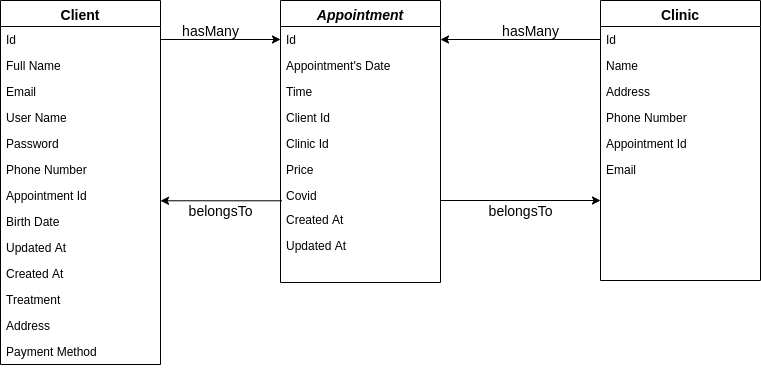

The diagram above was exported from draw.io. Its source (the exported page's mxGraphModel, read from the mxfile embedded in the PNG):
<mxGraphModel dx="1362" dy="801" grid="1" gridSize="10" guides="1" tooltips="1" connect="1" arrows="1" fold="1" page="1" pageScale="1" pageWidth="827" pageHeight="1169" math="0" shadow="0">
  <root>
    <mxCell id="WIyWlLk6GJQsqaUBKTNV-0" />
    <mxCell id="WIyWlLk6GJQsqaUBKTNV-1" parent="WIyWlLk6GJQsqaUBKTNV-0" />
    <mxCell id="zkfFHV4jXpPFQw0GAbJ--0" value="Appointment" style="swimlane;fontStyle=3;align=center;verticalAlign=top;childLayout=stackLayout;horizontal=1;startSize=26;horizontalStack=0;resizeParent=1;resizeLast=0;collapsible=1;marginBottom=0;rounded=0;shadow=0;strokeWidth=1;fontSize=14;" parent="WIyWlLk6GJQsqaUBKTNV-1" vertex="1">
      <mxGeometry x="320" y="160" width="160" height="282" as="geometry">
        <mxRectangle x="230" y="140" width="160" height="26" as="alternateBounds" />
      </mxGeometry>
    </mxCell>
    <mxCell id="zkfFHV4jXpPFQw0GAbJ--1" value="Id" style="text;align=left;verticalAlign=top;spacingLeft=4;spacingRight=4;overflow=hidden;rotatable=0;points=[[0,0.5],[1,0.5]];portConstraint=eastwest;" parent="zkfFHV4jXpPFQw0GAbJ--0" vertex="1">
      <mxGeometry y="26" width="160" height="26" as="geometry" />
    </mxCell>
    <mxCell id="nBX2bbhAJhD7uB9iuCIE-1" value="Appointment's Date" style="text;align=left;verticalAlign=top;spacingLeft=4;spacingRight=4;overflow=hidden;rotatable=0;points=[[0,0.5],[1,0.5]];portConstraint=eastwest;" parent="zkfFHV4jXpPFQw0GAbJ--0" vertex="1">
      <mxGeometry y="52" width="160" height="26" as="geometry" />
    </mxCell>
    <mxCell id="zkfFHV4jXpPFQw0GAbJ--2" value="Time" style="text;align=left;verticalAlign=top;spacingLeft=4;spacingRight=4;overflow=hidden;rotatable=0;points=[[0,0.5],[1,0.5]];portConstraint=eastwest;rounded=0;shadow=0;html=0;" parent="zkfFHV4jXpPFQw0GAbJ--0" vertex="1">
      <mxGeometry y="78" width="160" height="26" as="geometry" />
    </mxCell>
    <mxCell id="zkfFHV4jXpPFQw0GAbJ--3" value="Client Id" style="text;align=left;verticalAlign=top;spacingLeft=4;spacingRight=4;overflow=hidden;rotatable=0;points=[[0,0.5],[1,0.5]];portConstraint=eastwest;rounded=0;shadow=0;html=0;" parent="zkfFHV4jXpPFQw0GAbJ--0" vertex="1">
      <mxGeometry y="104" width="160" height="26" as="geometry" />
    </mxCell>
    <mxCell id="nBX2bbhAJhD7uB9iuCIE-2" value="Clinic Id" style="text;align=left;verticalAlign=top;spacingLeft=4;spacingRight=4;overflow=hidden;rotatable=0;points=[[0,0.5],[1,0.5]];portConstraint=eastwest;rounded=0;shadow=0;html=0;" parent="zkfFHV4jXpPFQw0GAbJ--0" vertex="1">
      <mxGeometry y="130" width="160" height="26" as="geometry" />
    </mxCell>
    <mxCell id="nBX2bbhAJhD7uB9iuCIE-3" value="Price" style="text;align=left;verticalAlign=top;spacingLeft=4;spacingRight=4;overflow=hidden;rotatable=0;points=[[0,0.5],[1,0.5]];portConstraint=eastwest;rounded=0;shadow=0;html=0;" parent="zkfFHV4jXpPFQw0GAbJ--0" vertex="1">
      <mxGeometry y="156" width="160" height="26" as="geometry" />
    </mxCell>
    <mxCell id="nBX2bbhAJhD7uB9iuCIE-6" value="Covid" style="text;align=left;verticalAlign=top;spacingLeft=4;spacingRight=4;overflow=hidden;rotatable=0;points=[[0,0.5],[1,0.5]];portConstraint=eastwest;rounded=0;shadow=0;html=0;" parent="zkfFHV4jXpPFQw0GAbJ--0" vertex="1">
      <mxGeometry y="182" width="160" height="24" as="geometry" />
    </mxCell>
    <mxCell id="nBX2bbhAJhD7uB9iuCIE-20" value="Created At" style="text;align=left;verticalAlign=top;spacingLeft=4;spacingRight=4;overflow=hidden;rotatable=0;points=[[0,0.5],[1,0.5]];portConstraint=eastwest;" parent="zkfFHV4jXpPFQw0GAbJ--0" vertex="1">
      <mxGeometry y="206" width="160" height="26" as="geometry" />
    </mxCell>
    <mxCell id="nBX2bbhAJhD7uB9iuCIE-23" value="Updated At" style="text;align=left;verticalAlign=top;spacingLeft=4;spacingRight=4;overflow=hidden;rotatable=0;points=[[0,0.5],[1,0.5]];portConstraint=eastwest;" parent="zkfFHV4jXpPFQw0GAbJ--0" vertex="1">
      <mxGeometry y="232" width="160" height="26" as="geometry" />
    </mxCell>
    <mxCell id="zkfFHV4jXpPFQw0GAbJ--6" value="Client" style="swimlane;fontStyle=1;align=center;verticalAlign=top;childLayout=stackLayout;horizontal=1;startSize=26;horizontalStack=0;resizeParent=1;resizeLast=0;collapsible=1;marginBottom=0;rounded=0;shadow=0;strokeWidth=1;fontSize=14;" parent="WIyWlLk6GJQsqaUBKTNV-1" vertex="1">
      <mxGeometry x="40" y="160" width="160" height="364" as="geometry">
        <mxRectangle x="130" y="380" width="160" height="26" as="alternateBounds" />
      </mxGeometry>
    </mxCell>
    <mxCell id="zkfFHV4jXpPFQw0GAbJ--7" value="Id" style="text;align=left;verticalAlign=top;spacingLeft=4;spacingRight=4;overflow=hidden;rotatable=0;points=[[0,0.5],[1,0.5]];portConstraint=eastwest;" parent="zkfFHV4jXpPFQw0GAbJ--6" vertex="1">
      <mxGeometry y="26" width="160" height="26" as="geometry" />
    </mxCell>
    <mxCell id="zkfFHV4jXpPFQw0GAbJ--8" value="Full Name" style="text;align=left;verticalAlign=top;spacingLeft=4;spacingRight=4;overflow=hidden;rotatable=0;points=[[0,0.5],[1,0.5]];portConstraint=eastwest;rounded=0;shadow=0;html=0;" parent="zkfFHV4jXpPFQw0GAbJ--6" vertex="1">
      <mxGeometry y="52" width="160" height="26" as="geometry" />
    </mxCell>
    <mxCell id="zkfFHV4jXpPFQw0GAbJ--10" value="Email" style="text;align=left;verticalAlign=top;spacingLeft=4;spacingRight=4;overflow=hidden;rotatable=0;points=[[0,0.5],[1,0.5]];portConstraint=eastwest;fontStyle=0" parent="zkfFHV4jXpPFQw0GAbJ--6" vertex="1">
      <mxGeometry y="78" width="160" height="26" as="geometry" />
    </mxCell>
    <mxCell id="rOj8vhlRvQwpgDPmyVWM-3" value="User Name" style="text;align=left;verticalAlign=top;spacingLeft=4;spacingRight=4;overflow=hidden;rotatable=0;points=[[0,0.5],[1,0.5]];portConstraint=eastwest;" parent="zkfFHV4jXpPFQw0GAbJ--6" vertex="1">
      <mxGeometry y="104" width="160" height="26" as="geometry" />
    </mxCell>
    <mxCell id="rOj8vhlRvQwpgDPmyVWM-2" value="Password" style="text;align=left;verticalAlign=top;spacingLeft=4;spacingRight=4;overflow=hidden;rotatable=0;points=[[0,0.5],[1,0.5]];portConstraint=eastwest;" parent="zkfFHV4jXpPFQw0GAbJ--6" vertex="1">
      <mxGeometry y="130" width="160" height="26" as="geometry" />
    </mxCell>
    <mxCell id="zkfFHV4jXpPFQw0GAbJ--11" value="Phone Number" style="text;align=left;verticalAlign=top;spacingLeft=4;spacingRight=4;overflow=hidden;rotatable=0;points=[[0,0.5],[1,0.5]];portConstraint=eastwest;" parent="zkfFHV4jXpPFQw0GAbJ--6" vertex="1">
      <mxGeometry y="156" width="160" height="26" as="geometry" />
    </mxCell>
    <mxCell id="nBX2bbhAJhD7uB9iuCIE-0" value="Appointment Id" style="text;align=left;verticalAlign=top;spacingLeft=4;spacingRight=4;overflow=hidden;rotatable=0;points=[[0,0.5],[1,0.5]];portConstraint=eastwest;" parent="zkfFHV4jXpPFQw0GAbJ--6" vertex="1">
      <mxGeometry y="182" width="160" height="26" as="geometry" />
    </mxCell>
    <mxCell id="rOj8vhlRvQwpgDPmyVWM-0" value="Birth Date" style="text;align=left;verticalAlign=top;spacingLeft=4;spacingRight=4;overflow=hidden;rotatable=0;points=[[0,0.5],[1,0.5]];portConstraint=eastwest;" parent="zkfFHV4jXpPFQw0GAbJ--6" vertex="1">
      <mxGeometry y="208" width="160" height="26" as="geometry" />
    </mxCell>
    <mxCell id="nBX2bbhAJhD7uB9iuCIE-24" value="Updated At" style="text;align=left;verticalAlign=top;spacingLeft=4;spacingRight=4;overflow=hidden;rotatable=0;points=[[0,0.5],[1,0.5]];portConstraint=eastwest;" parent="zkfFHV4jXpPFQw0GAbJ--6" vertex="1">
      <mxGeometry y="234" width="160" height="26" as="geometry" />
    </mxCell>
    <mxCell id="nBX2bbhAJhD7uB9iuCIE-21" value="Created At" style="text;align=left;verticalAlign=top;spacingLeft=4;spacingRight=4;overflow=hidden;rotatable=0;points=[[0,0.5],[1,0.5]];portConstraint=eastwest;" parent="zkfFHV4jXpPFQw0GAbJ--6" vertex="1">
      <mxGeometry y="260" width="160" height="26" as="geometry" />
    </mxCell>
    <mxCell id="nBX2bbhAJhD7uB9iuCIE-17" value="Treatment" style="text;align=left;verticalAlign=top;spacingLeft=4;spacingRight=4;overflow=hidden;rotatable=0;points=[[0,0.5],[1,0.5]];portConstraint=eastwest;" parent="zkfFHV4jXpPFQw0GAbJ--6" vertex="1">
      <mxGeometry y="286" width="160" height="26" as="geometry" />
    </mxCell>
    <mxCell id="rOj8vhlRvQwpgDPmyVWM-6" value="Address" style="text;align=left;verticalAlign=top;spacingLeft=4;spacingRight=4;overflow=hidden;rotatable=0;points=[[0,0.5],[1,0.5]];portConstraint=eastwest;rounded=0;shadow=0;html=0;" parent="zkfFHV4jXpPFQw0GAbJ--6" vertex="1">
      <mxGeometry y="312" width="160" height="26" as="geometry" />
    </mxCell>
    <mxCell id="rOj8vhlRvQwpgDPmyVWM-7" value="Payment Method" style="text;align=left;verticalAlign=top;spacingLeft=4;spacingRight=4;overflow=hidden;rotatable=0;points=[[0,0.5],[1,0.5]];portConstraint=eastwest;rounded=0;shadow=0;html=0;" parent="zkfFHV4jXpPFQw0GAbJ--6" vertex="1">
      <mxGeometry y="338" width="160" height="26" as="geometry" />
    </mxCell>
    <mxCell id="zkfFHV4jXpPFQw0GAbJ--17" value="Clinic" style="swimlane;fontStyle=1;align=center;verticalAlign=top;childLayout=stackLayout;horizontal=1;startSize=26;horizontalStack=0;resizeParent=1;resizeLast=0;collapsible=1;marginBottom=0;rounded=0;shadow=0;strokeWidth=1;fontSize=14;" parent="WIyWlLk6GJQsqaUBKTNV-1" vertex="1">
      <mxGeometry x="640" y="160" width="160" height="280" as="geometry">
        <mxRectangle x="550" y="140" width="160" height="26" as="alternateBounds" />
      </mxGeometry>
    </mxCell>
    <mxCell id="zkfFHV4jXpPFQw0GAbJ--18" value="Id" style="text;align=left;verticalAlign=top;spacingLeft=4;spacingRight=4;overflow=hidden;rotatable=0;points=[[0,0.5],[1,0.5]];portConstraint=eastwest;" parent="zkfFHV4jXpPFQw0GAbJ--17" vertex="1">
      <mxGeometry y="26" width="160" height="26" as="geometry" />
    </mxCell>
    <mxCell id="zkfFHV4jXpPFQw0GAbJ--19" value="Name" style="text;align=left;verticalAlign=top;spacingLeft=4;spacingRight=4;overflow=hidden;rotatable=0;points=[[0,0.5],[1,0.5]];portConstraint=eastwest;rounded=0;shadow=0;html=0;" parent="zkfFHV4jXpPFQw0GAbJ--17" vertex="1">
      <mxGeometry y="52" width="160" height="26" as="geometry" />
    </mxCell>
    <mxCell id="zkfFHV4jXpPFQw0GAbJ--20" value="Address" style="text;align=left;verticalAlign=top;spacingLeft=4;spacingRight=4;overflow=hidden;rotatable=0;points=[[0,0.5],[1,0.5]];portConstraint=eastwest;rounded=0;shadow=0;html=0;" parent="zkfFHV4jXpPFQw0GAbJ--17" vertex="1">
      <mxGeometry y="78" width="160" height="26" as="geometry" />
    </mxCell>
    <mxCell id="nBX2bbhAJhD7uB9iuCIE-15" value="Phone Number" style="text;align=left;verticalAlign=top;spacingLeft=4;spacingRight=4;overflow=hidden;rotatable=0;points=[[0,0.5],[1,0.5]];portConstraint=eastwest;" parent="zkfFHV4jXpPFQw0GAbJ--17" vertex="1">
      <mxGeometry y="104" width="160" height="26" as="geometry" />
    </mxCell>
    <mxCell id="nBX2bbhAJhD7uB9iuCIE-16" value="Appointment Id" style="text;align=left;verticalAlign=top;spacingLeft=4;spacingRight=4;overflow=hidden;rotatable=0;points=[[0,0.5],[1,0.5]];portConstraint=eastwest;" parent="zkfFHV4jXpPFQw0GAbJ--17" vertex="1">
      <mxGeometry y="130" width="160" height="26" as="geometry" />
    </mxCell>
    <mxCell id="nBX2bbhAJhD7uB9iuCIE-25" value="Email" style="text;align=left;verticalAlign=top;spacingLeft=4;spacingRight=4;overflow=hidden;rotatable=0;points=[[0,0.5],[1,0.5]];portConstraint=eastwest;fontStyle=0" parent="zkfFHV4jXpPFQw0GAbJ--17" vertex="1">
      <mxGeometry y="156" width="160" height="26" as="geometry" />
    </mxCell>
    <mxCell id="nBX2bbhAJhD7uB9iuCIE-26" style="edgeStyle=orthogonalEdgeStyle;rounded=0;orthogonalLoop=1;jettySize=auto;html=1;exitX=1;exitY=0.5;exitDx=0;exitDy=0;entryX=0;entryY=0.5;entryDx=0;entryDy=0;" parent="WIyWlLk6GJQsqaUBKTNV-1" source="zkfFHV4jXpPFQw0GAbJ--7" target="zkfFHV4jXpPFQw0GAbJ--1" edge="1">
      <mxGeometry relative="1" as="geometry" />
    </mxCell>
    <mxCell id="nBX2bbhAJhD7uB9iuCIE-27" style="edgeStyle=orthogonalEdgeStyle;rounded=0;orthogonalLoop=1;jettySize=auto;html=1;exitX=0;exitY=0.5;exitDx=0;exitDy=0;entryX=1;entryY=0.5;entryDx=0;entryDy=0;" parent="WIyWlLk6GJQsqaUBKTNV-1" source="zkfFHV4jXpPFQw0GAbJ--18" target="zkfFHV4jXpPFQw0GAbJ--1" edge="1">
      <mxGeometry relative="1" as="geometry" />
    </mxCell>
    <mxCell id="nBX2bbhAJhD7uB9iuCIE-41" value="hasMany" style="text;html=1;align=center;verticalAlign=middle;resizable=0;points=[];autosize=1;fontSize=14;" parent="WIyWlLk6GJQsqaUBKTNV-1" vertex="1">
      <mxGeometry x="215" y="180" width="70" height="20" as="geometry" />
    </mxCell>
    <mxCell id="nBX2bbhAJhD7uB9iuCIE-42" value="hasMany" style="text;html=1;align=center;verticalAlign=middle;resizable=0;points=[];autosize=1;fontSize=14;" parent="WIyWlLk6GJQsqaUBKTNV-1" vertex="1">
      <mxGeometry x="535" y="180" width="70" height="20" as="geometry" />
    </mxCell>
    <mxCell id="nBX2bbhAJhD7uB9iuCIE-43" value="belongsTo" style="text;html=1;align=center;verticalAlign=middle;resizable=0;points=[];autosize=1;fontSize=14;" parent="WIyWlLk6GJQsqaUBKTNV-1" vertex="1">
      <mxGeometry x="220" y="360" width="80" height="20" as="geometry" />
    </mxCell>
    <mxCell id="nBX2bbhAJhD7uB9iuCIE-44" value="belongsTo" style="text;html=1;align=center;verticalAlign=middle;resizable=0;points=[];autosize=1;fontSize=14;" parent="WIyWlLk6GJQsqaUBKTNV-1" vertex="1">
      <mxGeometry x="520" y="360" width="80" height="20" as="geometry" />
    </mxCell>
    <mxCell id="rOj8vhlRvQwpgDPmyVWM-4" value="" style="endArrow=classic;html=1;" parent="WIyWlLk6GJQsqaUBKTNV-1" edge="1">
      <mxGeometry width="50" height="50" relative="1" as="geometry">
        <mxPoint x="480" y="360" as="sourcePoint" />
        <mxPoint x="640" y="360" as="targetPoint" />
      </mxGeometry>
    </mxCell>
    <mxCell id="rOj8vhlRvQwpgDPmyVWM-5" value="" style="endArrow=classic;html=1;exitX=0.009;exitY=0.762;exitDx=0;exitDy=0;exitPerimeter=0;entryX=1;entryY=0.703;entryDx=0;entryDy=0;entryPerimeter=0;" parent="WIyWlLk6GJQsqaUBKTNV-1" source="nBX2bbhAJhD7uB9iuCIE-6" target="nBX2bbhAJhD7uB9iuCIE-0" edge="1">
      <mxGeometry width="50" height="50" relative="1" as="geometry">
        <mxPoint x="400" y="390" as="sourcePoint" />
        <mxPoint x="450" y="340" as="targetPoint" />
      </mxGeometry>
    </mxCell>
  </root>
</mxGraphModel>